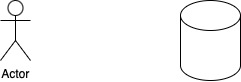

The diagram above was exported from draw.io. Its source (the exported page's mxGraphModel, read from the mxfile embedded in the PNG):
<mxGraphModel dx="1018" dy="620" grid="1" gridSize="10" guides="1" tooltips="1" connect="1" arrows="1" fold="1" page="1" pageScale="1" pageWidth="827" pageHeight="1169" math="0" shadow="0">
  <root>
    <mxCell id="0" />
    <mxCell id="1" parent="0" />
    <mxCell id="DNJkHfV_s6F0dsNiY-Lp-1" value="" style="shape=cylinder3;whiteSpace=wrap;html=1;boundedLbl=1;backgroundOutline=1;size=15;" vertex="1" parent="1">
      <mxGeometry x="280" y="280" width="60" height="80" as="geometry" />
    </mxCell>
    <mxCell id="DNJkHfV_s6F0dsNiY-Lp-2" value="Actor" style="shape=umlActor;verticalLabelPosition=bottom;verticalAlign=top;html=1;outlineConnect=0;" vertex="1" parent="1">
      <mxGeometry x="100" y="280" width="30" height="60" as="geometry" />
    </mxCell>
  </root>
</mxGraphModel>